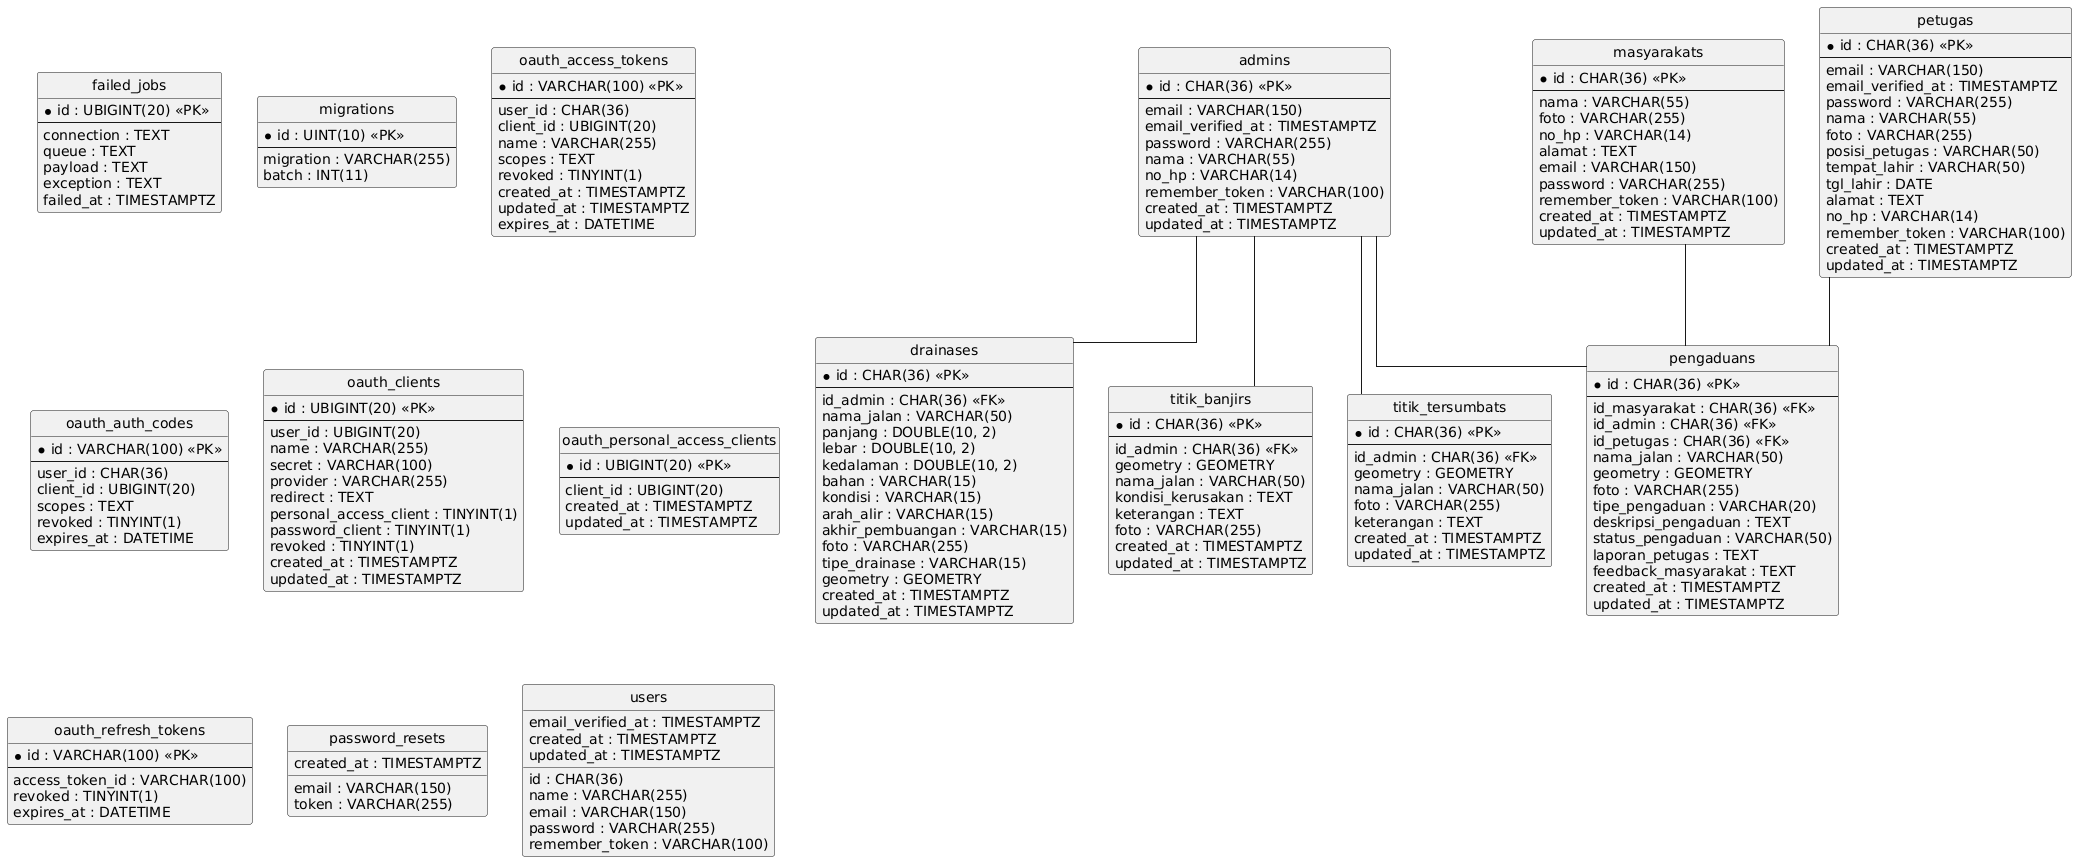

The diagram above was rendered by PlantUML. Its source (embedded in the PNG):
@startuml
hide circle
skinparam linetype ortho

entity "admins" as admins {
  * id : CHAR(36) <<PK>>
  --
  email : VARCHAR(150)
  email_verified_at : TIMESTAMPTZ
  password : VARCHAR(255)
  nama : VARCHAR(55)
  no_hp : VARCHAR(14)
  remember_token : VARCHAR(100)
  created_at : TIMESTAMPTZ
  updated_at : TIMESTAMPTZ
}

entity "drainases" as drainases {
  * id : CHAR(36) <<PK>>
  --
  id_admin : CHAR(36) <<FK>>
  nama_jalan : VARCHAR(50)
  panjang : DOUBLE(10, 2)
  lebar : DOUBLE(10, 2)
  kedalaman : DOUBLE(10, 2)
  bahan : VARCHAR(15)
  kondisi : VARCHAR(15)
  arah_alir : VARCHAR(15)
  akhir_pembuangan : VARCHAR(15)
  foto : VARCHAR(255)
  tipe_drainase : VARCHAR(15)
  geometry : GEOMETRY
  created_at : TIMESTAMPTZ
  updated_at : TIMESTAMPTZ
}

entity "failed_jobs" as failed_jobs {
  * id : UBIGINT(20) <<PK>>
  --
  connection : TEXT
  queue : TEXT
  payload : TEXT
  exception : TEXT
  failed_at : TIMESTAMPTZ
}

entity "masyarakats" as masyarakats {
  * id : CHAR(36) <<PK>>
  --
  nama : VARCHAR(55)
  foto : VARCHAR(255)
  no_hp : VARCHAR(14)
  alamat : TEXT
  email : VARCHAR(150)
  password : VARCHAR(255)
  remember_token : VARCHAR(100)
  created_at : TIMESTAMPTZ
  updated_at : TIMESTAMPTZ
}

entity "migrations" as migrations {
  * id : UINT(10) <<PK>>
  --
  migration : VARCHAR(255)
  batch : INT(11)
}

entity "oauth_access_tokens" as oauth_access_tokens {
  * id : VARCHAR(100) <<PK>>
  --
  user_id : CHAR(36)
  client_id : UBIGINT(20)
  name : VARCHAR(255)
  scopes : TEXT
  revoked : TINYINT(1)
  created_at : TIMESTAMPTZ
  updated_at : TIMESTAMPTZ
  expires_at : DATETIME
}

entity "oauth_auth_codes" as oauth_auth_codes {
  * id : VARCHAR(100) <<PK>>
  --
  user_id : CHAR(36)
  client_id : UBIGINT(20)
  scopes : TEXT
  revoked : TINYINT(1)
  expires_at : DATETIME
}

entity "oauth_clients" as oauth_clients {
  * id : UBIGINT(20) <<PK>>
  --
  user_id : UBIGINT(20)
  name : VARCHAR(255)
  secret : VARCHAR(100)
  provider : VARCHAR(255)
  redirect : TEXT
  personal_access_client : TINYINT(1)
  password_client : TINYINT(1)
  revoked : TINYINT(1)
  created_at : TIMESTAMPTZ
  updated_at : TIMESTAMPTZ
}

entity "oauth_personal_access_clients" as oauth_personal_access_clients {
  * id : UBIGINT(20) <<PK>>
  --
  client_id : UBIGINT(20)
  created_at : TIMESTAMPTZ
  updated_at : TIMESTAMPTZ
}

entity "oauth_refresh_tokens" as oauth_refresh_tokens {
  * id : VARCHAR(100) <<PK>>
  --
  access_token_id : VARCHAR(100)
  revoked : TINYINT(1)
  expires_at : DATETIME
}

entity "password_resets" as password_resets {
  email : VARCHAR(150)
  token : VARCHAR(255)
  created_at : TIMESTAMPTZ
}

entity "pengaduans" as pengaduans {
  * id : CHAR(36) <<PK>>
  --
  id_masyarakat : CHAR(36) <<FK>>
  id_admin : CHAR(36) <<FK>>
  id_petugas : CHAR(36) <<FK>>
  nama_jalan : VARCHAR(50)
  geometry : GEOMETRY
  foto : VARCHAR(255)
  tipe_pengaduan : VARCHAR(20)
  deskripsi_pengaduan : TEXT
  status_pengaduan : VARCHAR(50)
  laporan_petugas : TEXT
  feedback_masyarakat : TEXT
  created_at : TIMESTAMPTZ
  updated_at : TIMESTAMPTZ
}

entity "petugas" as petugas {
  * id : CHAR(36) <<PK>>
  --
  email : VARCHAR(150)
  email_verified_at : TIMESTAMPTZ
  password : VARCHAR(255)
  nama : VARCHAR(55)
  foto : VARCHAR(255)
  posisi_petugas : VARCHAR(50)
  tempat_lahir : VARCHAR(50)
  tgl_lahir : DATE
  alamat : TEXT
  no_hp : VARCHAR(14)
  remember_token : VARCHAR(100)
  created_at : TIMESTAMPTZ
  updated_at : TIMESTAMPTZ
}

entity "titik_banjirs" as titik_banjirs {
  * id : CHAR(36) <<PK>>
  --
  id_admin : CHAR(36) <<FK>>
  geometry : GEOMETRY
  nama_jalan : VARCHAR(50)
  kondisi_kerusakan : TEXT
  keterangan : TEXT
  foto : VARCHAR(255)
  created_at : TIMESTAMPTZ
  updated_at : TIMESTAMPTZ
}

entity "titik_tersumbats" as titik_tersumbats {
  * id : CHAR(36) <<PK>>
  --
  id_admin : CHAR(36) <<FK>>
  geometry : GEOMETRY
  nama_jalan : VARCHAR(50)
  foto : VARCHAR(255)
  keterangan : TEXT
  created_at : TIMESTAMPTZ
  updated_at : TIMESTAMPTZ
}

entity "users" as users {
  id : CHAR(36)
  name : VARCHAR(255)
  email : VARCHAR(150)
  email_verified_at : TIMESTAMPTZ
  password : VARCHAR(255)
  remember_token : VARCHAR(100)
  created_at : TIMESTAMPTZ
  updated_at : TIMESTAMPTZ
}

admins -- drainases
admins -- pengaduans
masyarakats -- pengaduans
petugas -- pengaduans
admins -- titik_banjirs
admins -- titik_tersumbats
@enduml